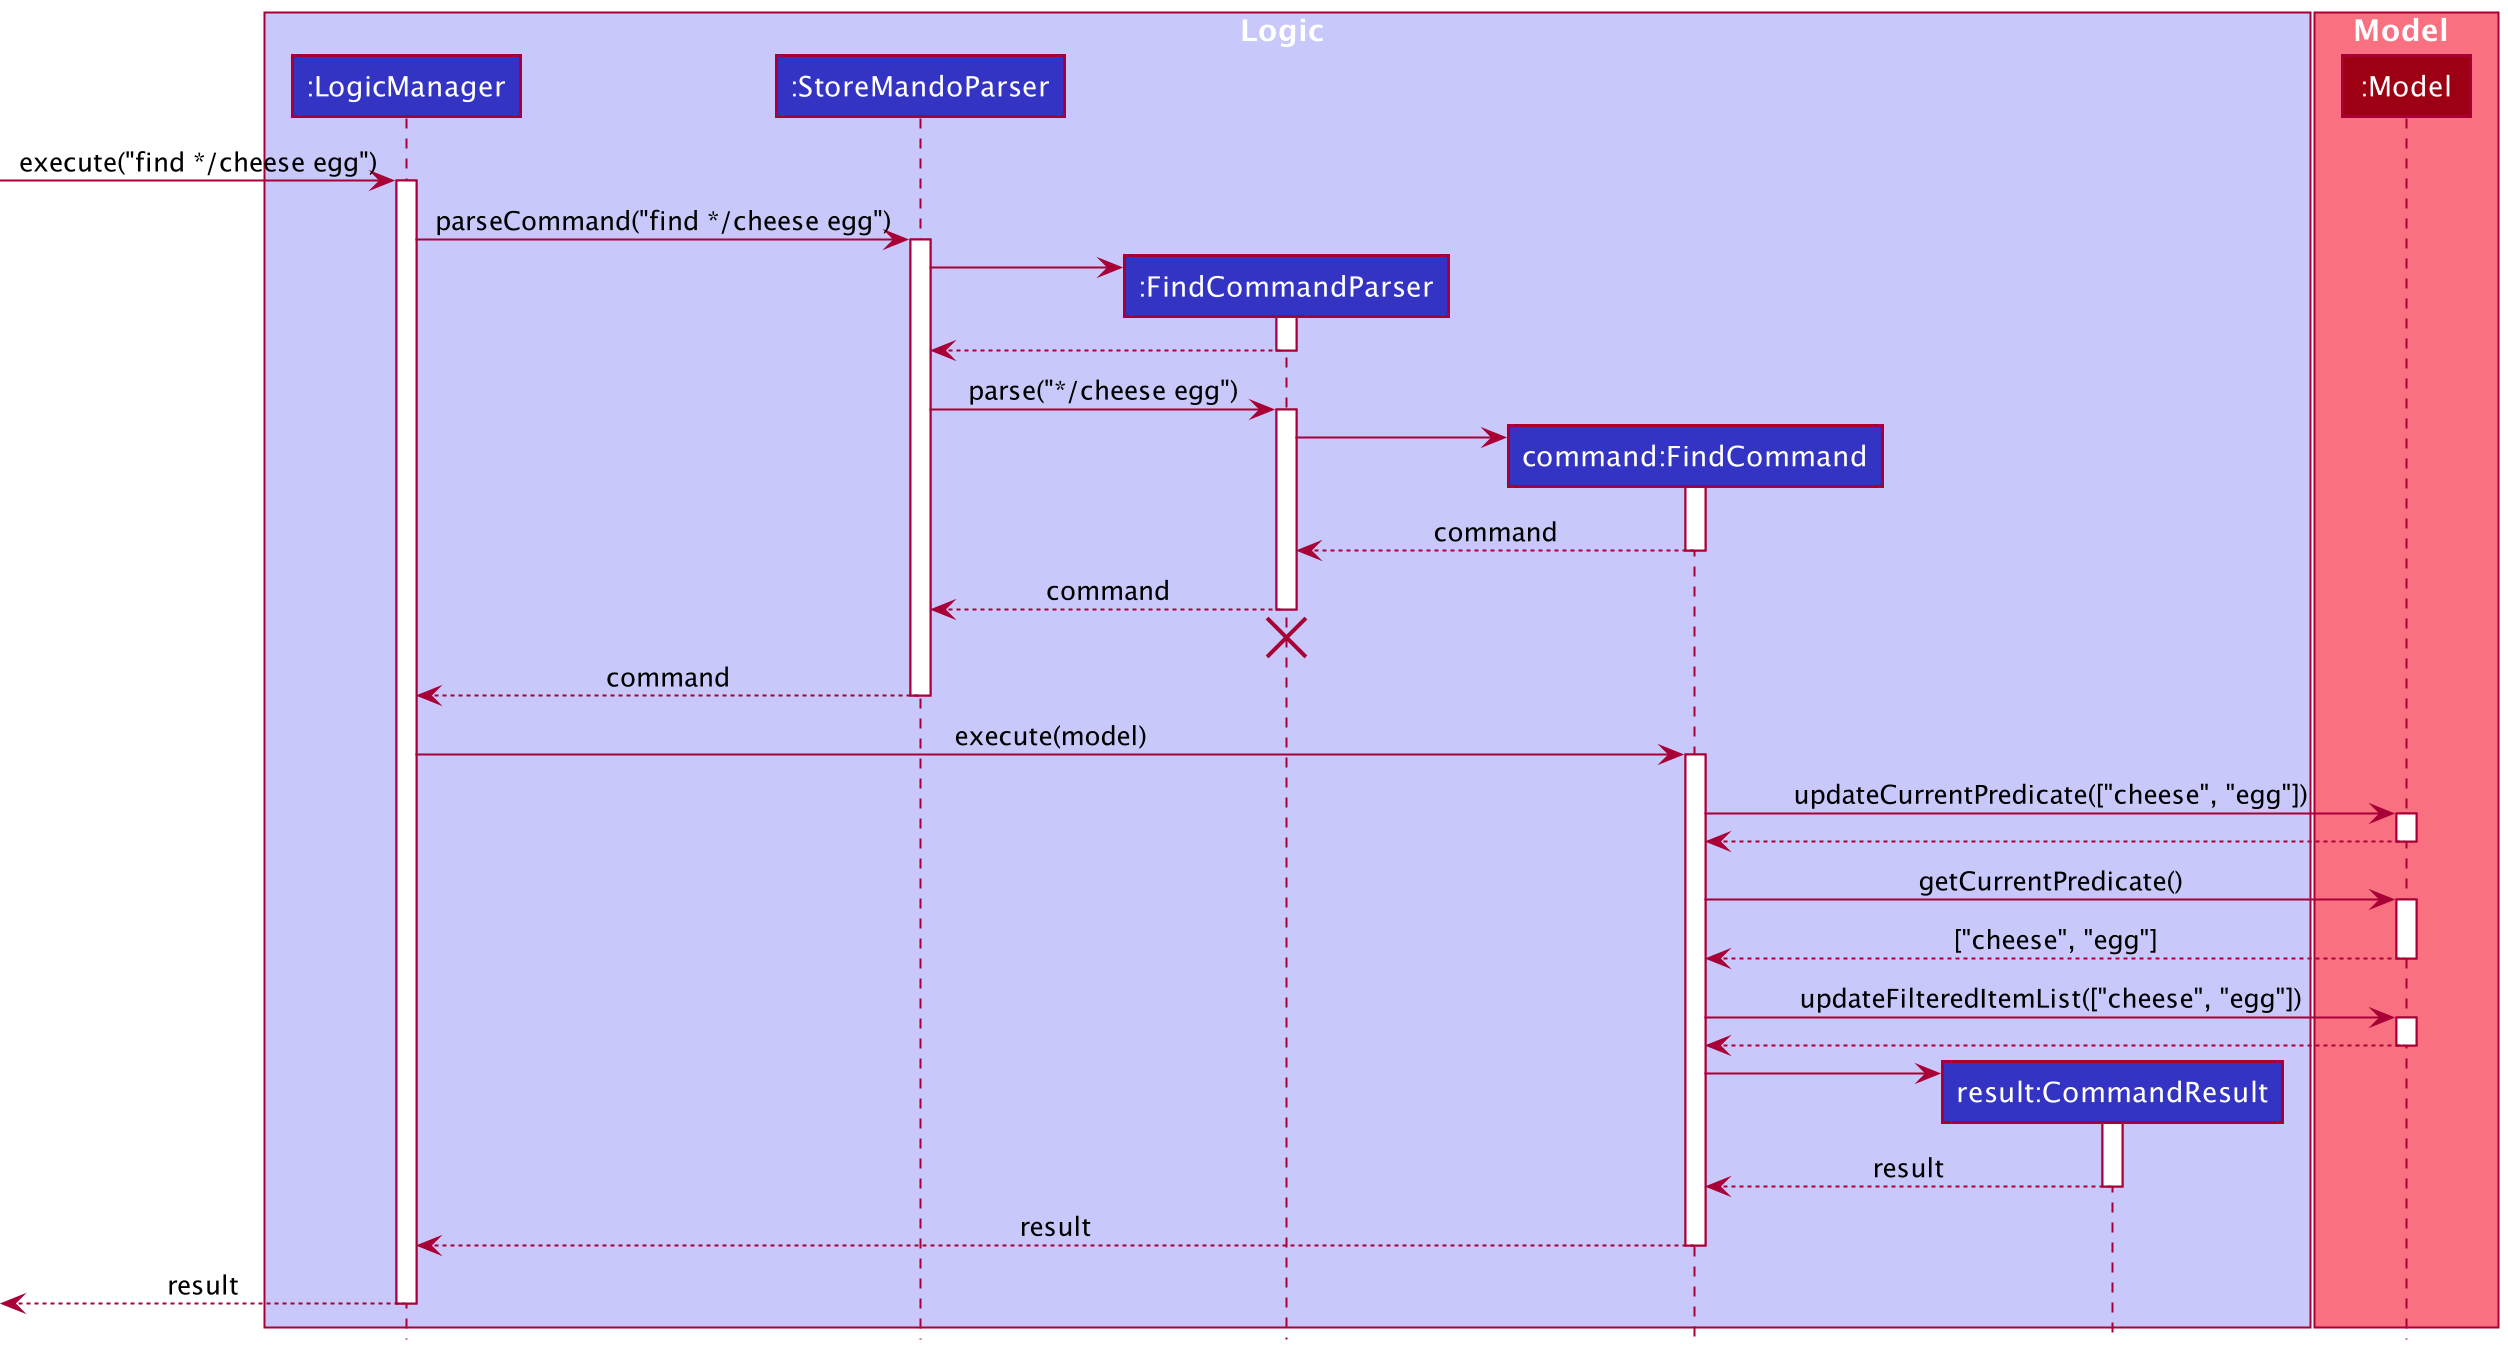

The diagram above was rendered by PlantUML. Its source (embedded in the PNG):
@startuml
!include style.puml

box Logic LOGIC_COLOR_T1
participant ":LogicManager" as LogicManager LOGIC_COLOR
participant ":StoreMandoParser" as StoreMandoParser LOGIC_COLOR
participant ":FindCommandParser" as FindCommandParser LOGIC_COLOR
participant "command:FindCommand" as FindCommand LOGIC_COLOR
participant "result:CommandResult" as CommandResult LOGIC_COLOR
end box

box Model MODEL_COLOR_T1
participant ":Model" as Model MODEL_COLOR
end box

[-> LogicManager : execute("find */cheese egg")
activate LogicManager

LogicManager -> StoreMandoParser : parseCommand("find */cheese egg")
activate StoreMandoParser

create FindCommandParser
StoreMandoParser -> FindCommandParser
activate FindCommandParser

FindCommandParser --> StoreMandoParser
deactivate FindCommandParser

StoreMandoParser -> FindCommandParser : parse("*/cheese egg")
activate FindCommandParser

create FindCommand
FindCommandParser -> FindCommand
activate FindCommand

FindCommand --> FindCommandParser : command
deactivate FindCommand

FindCommandParser --> StoreMandoParser : command
deactivate FindCommandParser
'Hidden arrow to position the destroy marker below the end of the activation bar.
FindCommandParser -[hidden]-> StoreMandoParser
destroy FindCommandParser

StoreMandoParser --> LogicManager : command
deactivate StoreMandoParser

LogicManager -> FindCommand : execute(model)
activate FindCommand

FindCommand -> Model : updateCurrentPredicate(["cheese", "egg"])
activate Model

Model --> FindCommand
deactivate Model

FindCommand -> Model : getCurrentPredicate()
activate Model

Model --> FindCommand : ["cheese", "egg"]
deactivate Model

FindCommand -> Model : updateFilteredItemList(["cheese", "egg"])
activate Model

Model --> FindCommand
deactivate Model

create CommandResult
FindCommand -> CommandResult
activate CommandResult

CommandResult --> FindCommand : result
deactivate CommandResult

FindCommand --> LogicManager : result
deactivate FindCommand

[<--LogicManager : result
deactivate LogicManager
@enduml